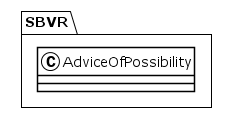

The diagram above was rendered by PlantUML. Its source (embedded in the PNG):
@startuml
!theme plain
package SBVR {
class AdviceOfPossibility {
}
}
@enduml